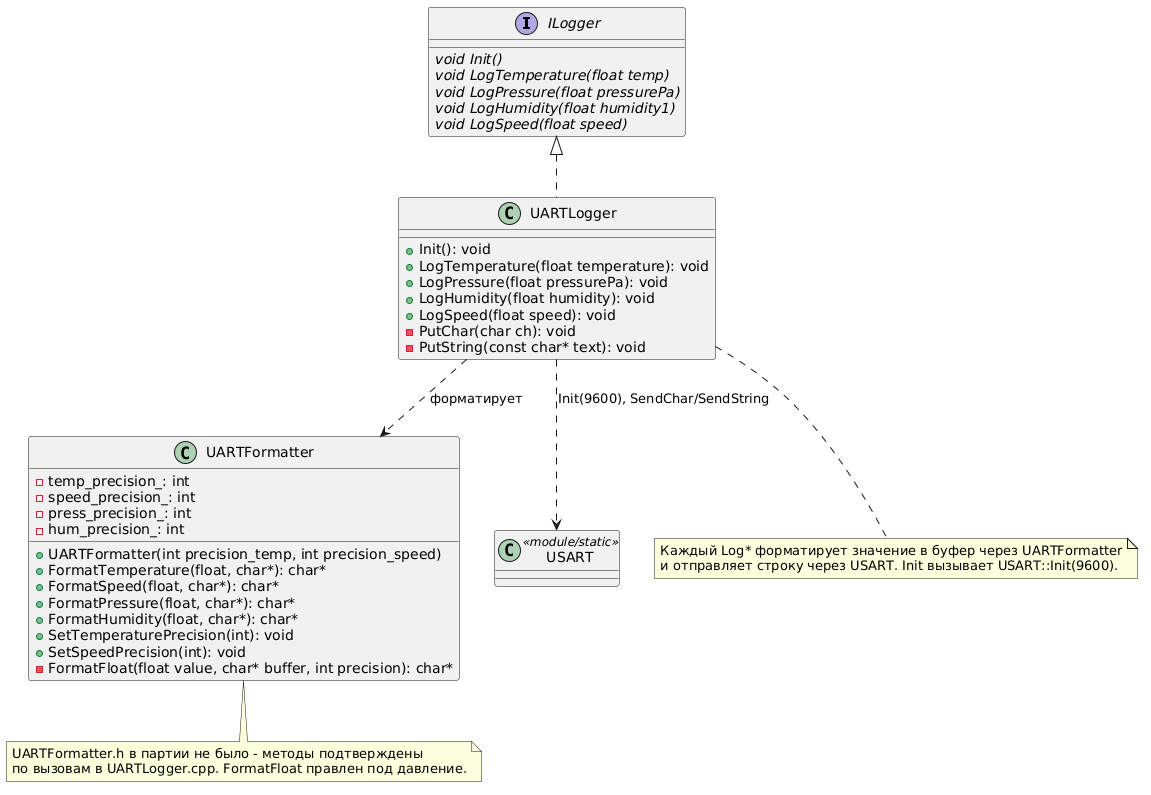

The diagram above was rendered by PlantUML. Its source (embedded in the PNG):
@startuml
interface ILogger
{
    {abstract} void Init()
    {abstract} void LogTemperature(float temp)
    {abstract} void LogPressure(float pressurePa)
    {abstract} void LogHumidity(float humidity100)
    {abstract} void LogSpeed(float speed)
}

class UARTLogger
{
    + Init(): void
    + LogTemperature(float temperature): void
    + LogPressure(float pressurePa): void
    + LogHumidity(float humidity): void
    + LogSpeed(float speed): void
    - PutChar(char ch): void
    - PutString(const char* text): void
}

class UARTFormatter
{
    - temp_precision_: int
    - speed_precision_: int
    - press_precision_: int
    - hum_precision_: int
    + UARTFormatter(int precision_temp, int precision_speed)
    + FormatTemperature(float, char*): char*
    + FormatSpeed(float, char*): char*
    + FormatPressure(float, char*): char*
    + FormatHumidity(float, char*): char*
    + SetTemperaturePrecision(int): void
    + SetSpeedPrecision(int): void
    - FormatFloat(float value, char* buffer, int precision): char*
}

class "USART" as USART <<module/static>>

ILogger <|.. UARTLogger
UARTLogger ..> UARTFormatter : форматирует
UARTLogger ..> USART : Init(9600), SendChar/SendString

note bottom of UARTLogger
  Каждый Log* форматирует значение в буфер через UARTFormatter
  и отправляет строку через USART. Init вызывает USART::Init(9600).
end note

note bottom of UARTFormatter
  UARTFormatter.h в партии не было - методы подтверждены
  по вызовам в UARTLogger.cpp. FormatFloat правлен под давление.
end note
@enduml